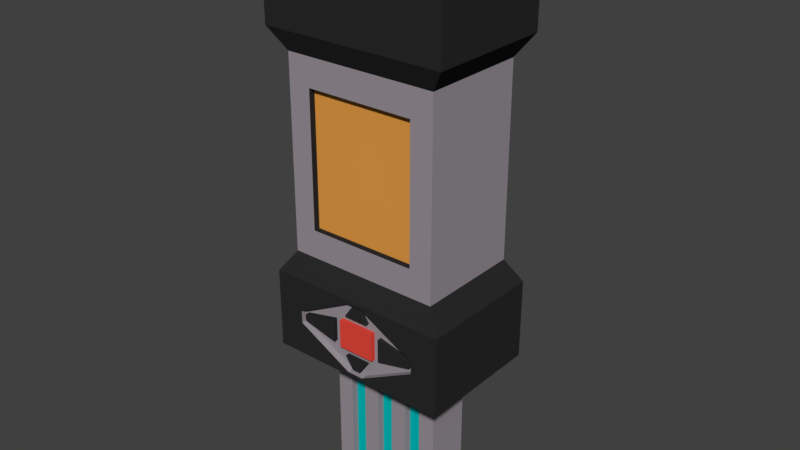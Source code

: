 # Source: PrintDrive.blend  (saved by Blender 2.79.0; exported with 4.5.12 LTS)
import bpy
from mathutils import Matrix  # noqa: F401  (used for matrix-valued properties, if any)

bpy.ops.wm.read_factory_settings(use_empty=True)
scene = bpy.context.scene
scene.name = 'Scene'

# ---- collections
col_collection_1 = bpy.data.collections.new('Collection 1'); scene.collection.children.link(col_collection_1)

# ---- materials (node trees are filled in below, after node groups)
mat_rubber = bpy.data.materials.new('Rubber')
mat_rubber.alpha_threshold = 0.0
mat_rubber.use_transparent_shadow = False
mat_rubber.diffuse_color = (0.02365, 0.02365, 0.02365, 1.0)
mat_rubber.roughness = 0.5
mat_redpaint = bpy.data.materials.new('RedPaint')
mat_redpaint.alpha_threshold = 0.0
mat_redpaint.use_transparent_shadow = False
mat_redpaint.diffuse_color = (0.8, 0.06656, 0.04694, 1.0)
mat_redpaint.roughness = 0.5
mat_metal = bpy.data.materials.new('Metal')
mat_metal.alpha_threshold = 0.0
mat_metal.use_transparent_shadow = False
mat_metal.diffuse_color = (0.3264, 0.2929, 0.3243, 1.0)
mat_metal.roughness = 0.5
mat_energy = bpy.data.materials.new('Energy')
mat_energy.alpha_threshold = 0.0
mat_energy.use_transparent_shadow = False
mat_energy.diffuse_color = (0.0, 0.4969, 0.4843, 1.0)
mat_energy.roughness = 0.5
mat_screen = bpy.data.materials.new('Screen')
mat_screen.alpha_threshold = 0.0
mat_screen.use_transparent_shadow = False
mat_screen.diffuse_color = (0.8, 0.339, 0.06195, 1.0)
mat_screen.roughness = 0.5

# ---- material node trees

# ---- world
world_world = bpy.data.worlds.new('World'); scene.world = world_world
world_world.color = (0.05088, 0.05088, 0.05088)
world_world.use_sun_shadow = False
world_world.sun_shadow_jitter_overblur = 0.0
world_world.cycles.sampling_method = 'MANUAL'

# ---- meshes
me_cube_002 = bpy.data.meshes.new('Cube.002')
me_cube_002.from_pydata([(0.04449, 0.006918, 0.03387), (0.04449, 0.006918, -0.03387), (0.04449, -0.006918, 0.03387), (0.04449, -0.006918, -0.03387), (-0.04449, 0.006918, 0.03387), (-0.04449, 0.006918, -0.03387), (-0.04449, -0.006918, 0.03387), (-0.04449, -0.006918, -0.03387), (0.02947, -0.006918, 0.04953), (-0.02947, -0.006918, 0.04953), (-0.02947, -0.006918, -0.04953), (0.02947, -0.006918, -0.04953), (0.02947, 0.006918, 0.04953), (0.02947, 0.006918, -0.04953), (-0.02947, 0.006918, 0.04953), (-0.02947, 0.006918, -0.04953), (0.009379, -0.006918, 0.07832), (-0.009379, -0.006918, 0.07832), (-0.009379, -0.006918, -0.07832), (0.009379, -0.006918, -0.07832), (0.009379, 0.006918, 0.07832), (0.009379, 0.006918, -0.07832), (-0.009379, 0.006918, 0.07832), (-0.009379, 0.006918, -0.07832), (0.06218, -0.006918, 0.02773), (0.06218, -0.006918, -0.02773), (0.06218, 0.006918, 0.02773), (0.06218, 0.006918, -0.02773), (-0.06218, 0.006918, 0.02773), (-0.06218, 0.006918, -0.02773), (-0.06218, -0.006918, 0.02773), (-0.06218, -0.006918, -0.02773), (0.1463, 0.006918, 0.008026), (0.1463, 0.006918, -0.008026), (-0.1463, 0.006918, -0.008026), (-0.1463, -0.006918, -0.008026), (0.1463, -0.006918, -0.008026), (0.1463, -0.006918, 0.008026), (-0.1463, -0.006918, 0.008026), (-0.1463, 0.006918, 0.008026)], [], [(29, 31, 35, 34), (29, 28, 30, 31), (14, 9, 17, 22), (25, 27, 33, 36), (8, 9, 14, 12), (10, 11, 13, 15), (20, 22, 17, 16), (23, 21, 19, 18), (8, 12, 20, 16), (9, 8, 16, 17), (10, 15, 23, 18), (13, 11, 19, 21), (11, 10, 18, 19), (27, 25, 24, 26), (35, 38, 39, 34), (33, 32, 37, 36), (30, 28, 39, 38), (26, 24, 37, 32), (24, 25, 36, 37), (31, 30, 38, 35), (3, 2, 6, 7), (6, 4, 5, 7), (7, 5, 1, 3), (6, 2, 0, 4), (3, 1, 0, 2)])
me_cube_002.polygons.foreach_set('material_index', [0, 0, 0, 0, 0, 0, 0, 0, 0, 0, 0, 0, 0, 0, 0, 0, 0, 0, 0, 0, 1, 1, 1, 1, 1])
me_cube_002.materials.append(mat_rubber)
me_cube_002.materials.append(mat_redpaint)
me_cube_002.use_remesh_preserve_volume = False
me_cube_002.use_remesh_preserve_attributes = False
me_cube_002.use_mirror_vertex_groups = False
me_cube_002.update()
me_cube = bpy.data.meshes.new('Cube')
me_cube.from_pydata([(0.2193, -0.1511, 1.022), (0.2193, -0.1511, 0.08876), (0.2193, 0.1511, 1.022), (0.2193, 0.1511, 0.08876), (-0.2193, -0.1511, 1.022), (-0.2193, -0.1511, 0.08876), (-0.2193, 0.1511, 1.022), (-0.2193, 0.1511, 0.08876), (0.2193, -0.1511, 0.8319), (0.2193, -0.1511, 0.2783), (0.2193, 0.1511, 0.2783), (0.2193, 0.1511, 0.8319), (-0.2193, 0.1511, 0.2783), (-0.2193, 0.1511, 0.8319), (-0.2193, -0.1511, 0.2783), (-0.2193, -0.1511, 0.8319), (0.1834, -0.1263, 0.7803), (0.1834, -0.1263, 0.33), (0.1834, 0.1263, 0.33), (0.1834, 0.1263, 0.7803), (-0.1834, 0.1263, 0.33), (-0.1834, 0.1263, 0.7803), (-0.1834, -0.1263, 0.33), (-0.1834, -0.1263, 0.7803), (0.1297, -0.1263, 0.7143), (0.1297, -0.1263, 0.396), (-0.1297, -0.1263, 0.396), (-0.1297, -0.1263, 0.7143), (-0.1297, -0.1113, 0.7143), (-0.1297, -0.1113, 0.396), (0.1297, -0.1113, 0.396), (0.1297, -0.1113, 0.7143), (0.139, -0.05306, -0.001147), (0.139, 0.05306, -0.001147), (-0.139, 0.05306, -0.001147), (-0.139, -0.05306, -0.001147), (0.139, -0.05306, -0.2512), (0.139, 0.05306, -0.2512), (-0.139, 0.05306, -0.2512), (-0.139, -0.05306, -0.2512), (-0.09931, -0.05306, -0.001147), (-0.05959, -0.05306, -0.001147), (-0.01986, -0.05306, -0.001147), (0.01986, -0.05306, -0.001147), (0.05959, -0.05306, -0.001147), (0.09931, -0.05306, -0.001147), (-0.09931, -0.05306, -0.2512), (-0.05959, -0.05306, -0.2512), (-0.01986, -0.05306, -0.2512), (0.01986, -0.05306, -0.2512), (0.05959, -0.05306, -0.2512), (0.09931, -0.05306, -0.2512), (-0.09931, -0.03534, -0.001147), (-0.05959, -0.03534, -0.001147), (-0.01986, -0.03534, -0.001147), (0.01986, -0.03534, -0.001147), (0.05959, -0.03534, -0.001147), (0.09931, -0.03534, -0.001147), (-0.09931, -0.03534, -0.2512), (-0.05959, -0.03534, -0.2512), (-0.01986, -0.03534, -0.2512), (0.01986, -0.03534, -0.2512), (0.05959, -0.03534, -0.2512), (0.09931, -0.03534, -0.2512), (0.09931, 0.05306, -0.001147), (0.05959, 0.05306, -0.001147), (0.01986, 0.05306, -0.001147), (-0.01986, 0.05306, -0.001147), (-0.05959, 0.05306, -0.001147), (-0.09931, 0.05306, -0.001147), (0.09931, 0.05306, -0.2512), (0.05959, 0.05306, -0.2512), (0.01986, 0.05306, -0.2512), (-0.01986, 0.05306, -0.2512), (-0.05959, 0.05306, -0.2512), (-0.09931, 0.05306, -0.2512), (0.09931, 0.03316, -0.001147), (0.05959, 0.03316, -0.001147), (0.01986, 0.03316, -0.001147), (-0.01986, 0.03316, -0.001147), (-0.05959, 0.03316, -0.001147), (-0.09931, 0.03316, -0.001147), (0.09931, 0.03316, -0.2512), (0.05959, 0.03316, -0.2512), (0.01986, 0.03316, -0.2512), (-0.01986, 0.03316, -0.2512), (-0.05959, 0.03316, -0.2512), (-0.09931, 0.03316, -0.2512), (0.139, -0.05306, -0.2742), (0.139, 0.05306, -0.2742), (-0.09931, 0.05306, -0.2742), (-0.139, 0.05306, -0.2742), (-0.139, -0.05306, -0.2742), (0.09931, -0.05306, -0.2742), (-0.09931, -0.05306, -0.2742), (-0.05959, -0.05306, -0.2742), (-0.01986, -0.05306, -0.2742), (0.01986, -0.05306, -0.2742), (0.05959, -0.05306, -0.2742), (-0.09931, -0.03534, -0.2742), (-0.05959, -0.03534, -0.2742), (-0.01986, -0.03534, -0.2742), (0.01986, -0.03534, -0.2742), (0.05959, -0.03534, -0.2742), (0.09931, -0.03534, -0.2742), (0.09931, 0.05306, -0.2742), (0.05959, 0.05306, -0.2742), (0.01986, 0.05306, -0.2742), (-0.01986, 0.05306, -0.2742), (-0.05959, 0.05306, -0.2742), (0.09931, 0.03316, -0.2742), (0.05959, 0.03316, -0.2742), (0.01986, 0.03316, -0.2742), (-0.01986, 0.03316, -0.2742), (-0.05959, 0.03316, -0.2742), (-0.09931, 0.03316, -0.2742), (0.169, 0.1164, 1.078), (0.169, -0.1164, 1.078), (-0.169, 0.1164, 1.078), (-0.169, -0.1164, 1.078), (0.1543, -0.1511, 0.1984), (0.1543, -0.1511, 0.1687), (-0.1543, -0.1511, 0.1687), (-0.1543, -0.1511, 0.1984), (0.1543, -0.1366, 0.1984), (0.1543, -0.1366, 0.1687), (-0.1543, -0.1366, 0.1687), (-0.1543, -0.1366, 0.1984), (-0.01971, -0.1511, 0.09753), (0.01971, -0.1511, 0.09753), (-0.01971, -0.1366, 0.09753), (0.01971, -0.1366, 0.09753), (-0.01971, -0.1511, 0.2696), (0.01971, -0.1511, 0.2696), (-0.01971, -0.1366, 0.2696), (0.01971, -0.1366, 0.2696)], [], [(22, 17, 25, 26), (21, 20, 22, 23), (19, 18, 20, 21), (16, 17, 18, 19), (23, 22, 26, 27), (16, 23, 27, 24), (17, 16, 24, 25), (33, 32, 36, 37), (40, 35, 39, 46), (64, 33, 37, 70), (35, 34, 38, 39), (32, 45, 51, 36), (49, 43, 55, 61), (44, 43, 49, 50), (42, 41, 47, 48), (40, 46, 58, 52), (42, 48, 60, 54), (51, 45, 57, 63), (47, 41, 53, 59), (44, 50, 62, 56), (34, 69, 75, 38), (68, 67, 73, 74), (75, 69, 81, 87), (66, 65, 71, 72), (71, 65, 77, 83), (68, 74, 86, 80), (64, 70, 82, 76), (73, 67, 79, 85), (66, 72, 84, 78), (9, 1, 3, 10), (10, 3, 7, 12), (12, 7, 5, 14), (4, 0, 117, 119), (7, 3, 33, 64, 65, 66, 67, 68, 69, 34), (4, 15, 8, 0), (8, 15, 23, 16), (6, 13, 15, 4), (15, 13, 21, 23), (2, 11, 13, 6), (13, 11, 19, 21), (0, 8, 11, 2), (11, 8, 16, 19), (9, 10, 18, 17), (10, 12, 20, 18), (12, 14, 22, 20), (14, 9, 17, 22), (26, 25, 30, 29), (24, 27, 28, 31), (25, 24, 31, 30), (27, 26, 29, 28), (5, 7, 34, 35), (3, 1, 32, 33), (1, 5, 35, 40, 41, 42, 43, 44, 45, 32), (41, 40, 52, 53), (45, 44, 56, 57), (43, 42, 54, 55), (69, 68, 80, 81), (67, 66, 78, 79), (49, 61, 102, 97), (65, 64, 76, 77), (88, 93, 104, 103, 98, 97, 102, 101, 96, 95, 100, 99, 94, 92, 91, 90, 115, 114, 109, 108, 113, 112, 107, 106, 111, 110, 105, 89), (85, 84, 112, 113), (59, 58, 99, 100), (70, 37, 89, 105), (71, 83, 111, 106), (51, 63, 104, 93), (87, 86, 114, 115), (37, 36, 88, 89), (61, 60, 101, 102), (72, 71, 106, 107), (46, 39, 92, 94), (86, 74, 109, 114), (62, 50, 98, 103), (38, 75, 90, 91), (63, 62, 103, 104), (74, 73, 108, 109), (48, 47, 95, 96), (39, 38, 91, 92), (50, 49, 97, 98), (60, 48, 96, 101), (36, 51, 93, 88), (82, 70, 105, 110), (58, 46, 94, 99), (75, 87, 115, 90), (73, 85, 113, 108), (47, 59, 100, 95), (84, 72, 107, 112), (83, 82, 110, 111), (116, 118, 119, 117), (2, 6, 118, 116), (0, 2, 116, 117), (6, 4, 119, 118), (5, 1, 121, 129, 128, 122), (57, 56, 62, 63), (55, 54, 60, 61), (53, 52, 58, 59), (81, 80, 86, 87), (79, 78, 84, 85), (77, 76, 82, 83), (31, 28, 29, 30), (14, 5, 122, 123), (1, 9, 120, 121), (9, 14, 123, 132, 133, 120), (126, 130, 131, 125, 124, 135, 134, 127), (132, 123, 127, 134), (129, 121, 125, 131), (123, 122, 126, 127), (122, 128, 130, 126), (128, 129, 131, 130), (120, 133, 135, 124), (133, 132, 134, 135), (121, 120, 124, 125)])
me_cube.polygons.foreach_set('material_index', [0, 0, 0, 0, 0, 0, 0, 0, 0, 0, 0, 0, 0, 0, 0, 0, 0, 0, 0, 0, 0, 0, 0, 0, 0, 0, 0, 0, 0, 1, 1, 1, 1, 1, 1, 1, 1, 1, 1, 1, 1, 1, 1, 1, 1, 1, 1, 1, 1, 1, 1, 1, 1, 1, 1, 1, 1, 1, 1, 1, 1, 1, 1, 1, 1, 1, 1, 1, 1, 1, 1, 1, 1, 1, 1, 1, 1, 1, 1, 1, 1, 1, 1, 1, 1, 1, 1, 1, 1, 1, 1, 1, 1, 2, 2, 2, 2, 2, 2, 3, 1, 1, 1, 0, 0, 0, 0, 0, 0, 0, 0, 0])
me_cube.materials.append(mat_metal)
me_cube.materials.append(mat_rubber)
me_cube.materials.append(mat_energy)
me_cube.materials.append(mat_screen)
me_cube.use_remesh_preserve_volume = False
me_cube.use_remesh_preserve_attributes = False
me_cube.use_mirror_vertex_groups = False
me_cube.update()

# ---- objects
ob_buttons = bpy.data.objects.new('Buttons', me_cube_002)
ob_body = bpy.data.objects.new('Body', me_cube)

# ---- transforms, parenting, visibility, modifiers, constraints
ob_buttons.location = (3.497e-10, -0.1406, 0.1838)
ob_buttons.lineart.crease_threshold = 0.0
ob_body.location = (0.0, 0.0, 0.0)
ob_body.lineart.crease_threshold = 0.0

# ---- collection membership
col_collection_1.objects.link(ob_buttons)
col_collection_1.objects.link(ob_body)

# ---- scene / render settings (as saved in the file)
scene.frame_start = 1; scene.frame_end = 250; scene.frame_set(1)
scene.render.engine = 'BLENDER_EEVEE_NEXT'
scene.render.resolution_percentage = 50
scene.render.dither_intensity = 0.0
scene.cycles.use_denoising = False
scene.cycles.samples = 128
scene.cycles.sampling_pattern = 'TABULATED_SOBOL'
scene.cycles.use_adaptive_sampling = False
scene.cycles.use_light_tree = False
scene.cycles.blur_glossy = 0.0
scene.cycles.sample_clamp_indirect = 0.0
scene.view_settings.view_transform = 'Standard'
bpy.context.view_layer.update()

# ---- added for rendering (the .blend has no active camera and no usable light): camera, sun
cam_auto = bpy.data.cameras.new('AutoCamera')
cam_auto.lens = 50.0
cam_auto.sensor_width = 36.0
cam_auto.clip_end = 1000.0
ob_auto_camera = bpy.data.objects.new('AutoCamera', cam_auto)
scene.collection.objects.link(ob_auto_camera)
ob_auto_camera.location = (1.34453, -1.61344, 1.47743)
ob_auto_camera.rotation_euler = (1.09748, -7.21219e-08, 0.694738)
scene.camera = ob_auto_camera
light_auto_sun = bpy.data.lights.new('AutoSun', 'SUN')
light_auto_sun.energy = 3.0
light_auto_sun.angle = 0.0523599
ob_auto_sun = bpy.data.objects.new('AutoSun', light_auto_sun)
scene.collection.objects.link(ob_auto_sun)
ob_auto_sun.rotation_euler = (0.872665, 0.174533, 0.523599)
bpy.context.view_layer.update()
